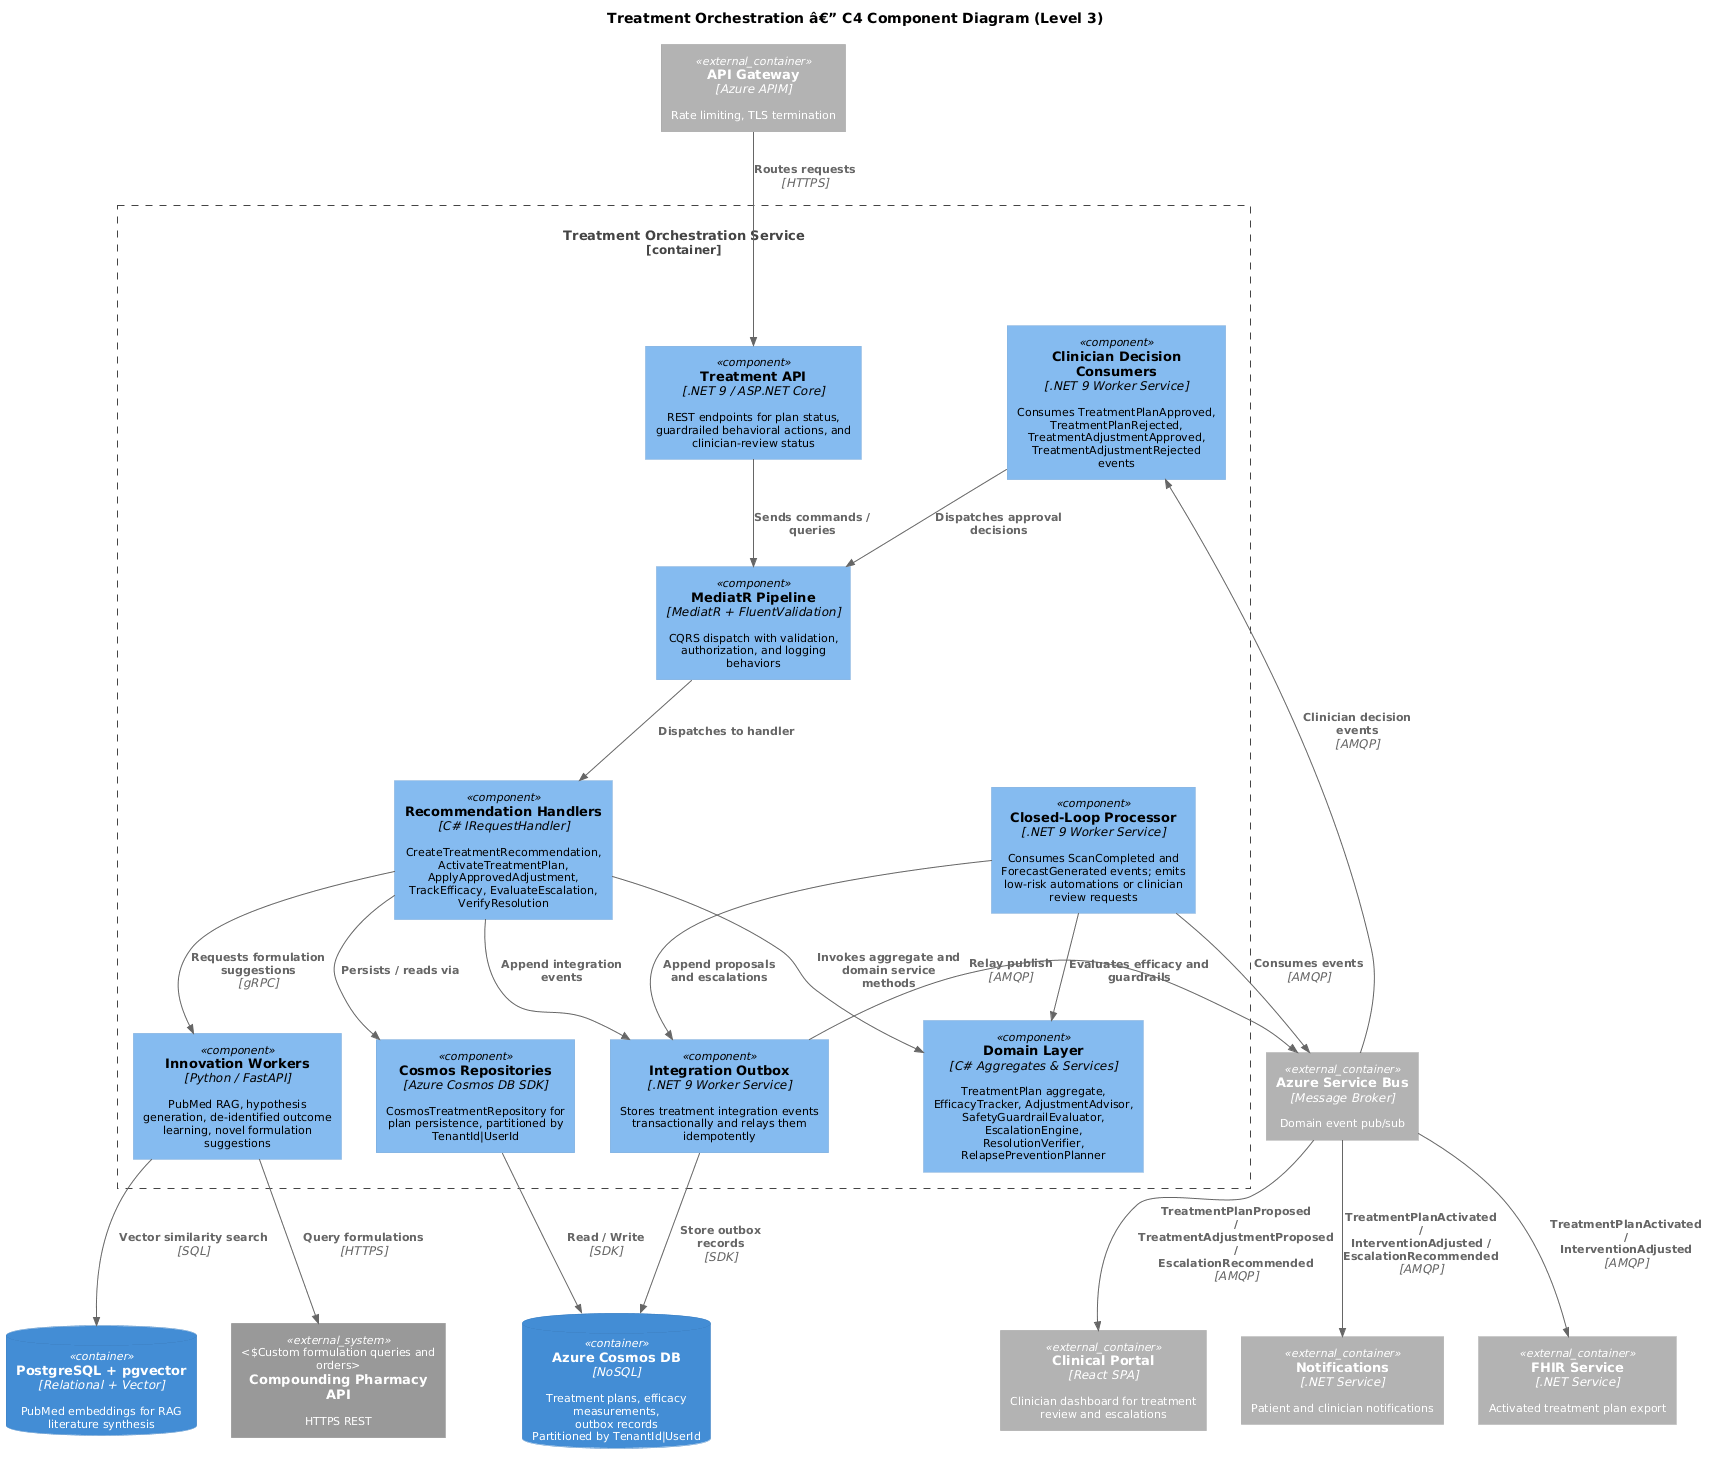

The diagram above was rendered by PlantUML. Its source (embedded in the PNG):
@startuml
!include <C4/C4_Component>

skinparam defaultFontSize 11

title Treatment Orchestration â€” C4 Component Diagram (Level 3)

Container_Boundary(treatment_service, "Treatment Orchestration Service") {

    Component(api, "Treatment API", ".NET 9 / ASP.NET Core", "REST endpoints for plan status, guardrailed behavioral actions, and clinician-review status")

    Component(pipeline, "MediatR Pipeline", "MediatR + FluentValidation", "CQRS dispatch with validation, authorization, and logging behaviors")

    Component(handlers, "Recommendation Handlers", "C# IRequestHandler", "CreateTreatmentRecommendation, ActivateTreatmentPlan, ApplyApprovedAdjustment, TrackEfficacy, EvaluateEscalation, VerifyResolution")

    Component(decision_consumer, "Clinician Decision Consumers", ".NET 9 Worker Service", "Consumes TreatmentPlanApproved, TreatmentPlanRejected, TreatmentAdjustmentApproved, TreatmentAdjustmentRejected events")

    Component(domain, "Domain Layer", "C# Aggregates & Services", "TreatmentPlan aggregate, EfficacyTracker, AdjustmentAdvisor, SafetyGuardrailEvaluator, EscalationEngine, ResolutionVerifier, RelapsePreventionPlanner")

    Component(closed_loop, "Closed-Loop Processor", ".NET 9 Worker Service", "Consumes ScanCompleted and ForecastGenerated events; emits low-risk automations or clinician review requests")

    Component(innovation, "Innovation Workers", "Python / FastAPI", "PubMed RAG, hypothesis generation, de-identified outcome learning, novel formulation suggestions")

    Component(infra_cosmos, "Cosmos Repositories", "Azure Cosmos DB SDK", "CosmosTreatmentRepository for plan persistence, partitioned by TenantId|UserId")

    Component(outbox, "Integration Outbox", ".NET 9 Worker Service", "Stores treatment integration events transactionally and relays them idempotently")
}

ContainerDb(cosmos, "Azure Cosmos DB", "NoSQL", "Treatment plans, efficacy measurements,\noutbox records\nPartitioned by TenantId|UserId")

ContainerDb(pgvector, "PostgreSQL + pgvector", "Relational + Vector", "PubMed embeddings for RAG\nliterature synthesis")

System_Ext(pharmacy, "Compounding Pharmacy API", "HTTPS REST", "Custom formulation queries and orders")

Container_Ext(service_bus, "Azure Service Bus", "Message Broker", "Domain event pub/sub")

Container_Ext(gateway, "API Gateway", "Azure APIM", "Rate limiting, TLS termination")

Container_Ext(clinical_portal, "Clinical Portal", "React SPA", "Clinician dashboard for treatment review and escalations")

Container_Ext(notifications, "Notifications", ".NET Service", "Patient and clinician notifications")

Container_Ext(fhir, "FHIR Service", ".NET Service", "Activated treatment plan export")

Rel(gateway, api, "Routes requests", "HTTPS")
Rel(api, pipeline, "Sends commands / queries")
Rel(pipeline, handlers, "Dispatches to handler")
Rel(handlers, domain, "Invokes aggregate and domain service methods")
Rel(decision_consumer, pipeline, "Dispatches approval decisions")
Rel(handlers, infra_cosmos, "Persists / reads via")
Rel(handlers, innovation, "Requests formulation suggestions", "gRPC")
Rel(closed_loop, domain, "Evaluates efficacy and guardrails")
Rel(infra_cosmos, cosmos, "Read / Write", "SDK")
Rel(innovation, pgvector, "Vector similarity search", "SQL")
Rel(innovation, pharmacy, "Query formulations", "HTTPS")
Rel(closed_loop, service_bus, "Consumes events", "AMQP")
Rel(service_bus, decision_consumer, "Clinician decision events", "AMQP")
Rel(handlers, outbox, "Append integration\nevents")
Rel(closed_loop, outbox, "Append proposals\nand escalations")
Rel(outbox, cosmos, "Store outbox\nrecords", "SDK")
Rel(outbox, service_bus, "Relay publish", "AMQP")
Rel(service_bus, clinical_portal, "TreatmentPlanProposed /\nTreatmentAdjustmentProposed /\nEscalationRecommended", "AMQP")
Rel(service_bus, notifications, "TreatmentPlanActivated /\nInterventionAdjusted /\nEscalationRecommended", "AMQP")
Rel(service_bus, fhir, "TreatmentPlanActivated /\nInterventionAdjusted", "AMQP")
@enduml